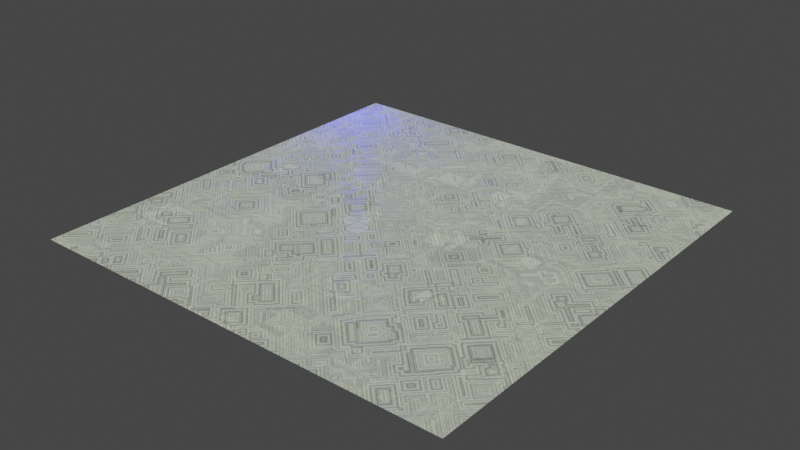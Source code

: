 # Source: Sci_Fi_world_2.blend  (saved by Blender 4.3.34; exported with 4.5.12 LTS)
import bpy
from mathutils import Matrix  # noqa: F401  (used for matrix-valued properties, if any)

bpy.ops.wm.read_factory_settings(use_empty=True)
scene = bpy.context.scene
scene.name = 'Scene'

# ---- collections
col_collection = bpy.data.collections.new('Collection'); scene.collection.children.link(col_collection)

# ---- materials (node trees are filled in below, after node groups)
mat_material_001 = bpy.data.materials.new('Material.001')
mat_material_001.use_transparent_shadow = False

# ---- material node trees
mat_material_001.use_nodes = True; mat_material_001.node_tree.nodes.clear()
_N = mat_material_001.node_tree.nodes; _L = mat_material_001.node_tree.links
n0 = _N.new('ShaderNodeTexVoronoi'); n0.name = 'Voronoi Texture'; n0.location = (-1382, 231)
n0.voronoi_dimensions = '4D'
n0.distance = 'MANHATTAN'
n0.feature = 'F2'
n0.inputs[1].default_value = 2.7
n0.inputs[2].default_value = 33.7
n0.inputs[8].default_value = 0.0
n1 = _N.new('ShaderNodeMix'); n1.name = 'Mix'; n1.location = (-677, -141)
n1.data_type = 'RGBA'
n1.blend_type = 'OVERLAY'
n2 = _N.new('ShaderNodeBsdfPrincipled'); n2.name = 'Principled BSDF'; n2.location = (10, 300)
n2.distribution = 'GGX'
n2.subsurface_method = 'BURLEY'
n2.inputs[3].default_value = 1.45
n2.inputs[27].default_value = (0.0, 0.0, 0.0, 1.0)
n2.inputs[28].default_value = 1.0
n3 = _N.new('ShaderNodeTexCoord'); n3.name = 'Texture Coordinate'; n3.location = (-2275, -29)
n4 = _N.new('ShaderNodeTexVoronoi'); n4.name = 'Voronoi Texture.001'; n4.location = (-1694, -287)
n4.distance = 'CHEBYCHEV'
n4.feature = 'F2'
n4.inputs[2].default_value = 6.7
n5 = _N.new('ShaderNodeTexBrick'); n5.name = 'Brick Texture'; n5.location = (-1448, -255)
n5.offset = 0.241
n5.squash = 21.4
n5.inputs[4].default_value = 14.5
n5.inputs[5].default_value = 0.03
n5.inputs[6].default_value = 1.0
n6 = _N.new('ShaderNodeTexVoronoi'); n6.name = 'Voronoi Texture.002'; n6.location = (-1534, -923)
n6.distance = 'MANHATTAN'
n6.feature = 'F2'
n6.inputs[2].default_value = 6.7
n7 = _N.new('ShaderNodeValToRGB'); n7.name = 'ColorRamp.003'; n7.location = (-1086, -910)
while len(n7.color_ramp.elements) > 1: n7.color_ramp.elements.remove(n7.color_ramp.elements[-1])
n7.color_ramp.elements[0].position = 0.006061; n7.color_ramp.elements[0].color = (0.0, 0.0, 0.0, 1.0)
_e = n7.color_ramp.elements.new(1.0); _e.color = (0.9016, 1.0, 0.8091, 1.0)
n8 = _N.new('ShaderNodeTexBrick'); n8.name = 'Brick Texture.001'; n8.location = (-1287, -891)
n8.offset = 0.241
n8.squash = 21.4
n8.inputs[4].default_value = 14.5
n8.inputs[5].default_value = 0.03
n8.inputs[6].default_value = 1.0
n9 = _N.new('ShaderNodeBump'); n9.name = 'Bump'; n9.location = (-345, -102)
n9.inputs[1].default_value = 1.0
n9.inputs[2].default_value = 1.0
n10 = _N.new('ShaderNodeBump'); n10.name = 'Bump.001'; n10.location = (-406, -839)
n10.inputs[1].default_value = 1.0
n10.inputs[2].default_value = 1.0
n11 = _N.new('ShaderNodeBsdfPrincipled'); n11.name = 'Principled BSDF.001'; n11.location = (19, -355)
n11.distribution = 'GGX'
n11.subsurface_method = 'BURLEY'
n11.inputs[3].default_value = 1.45
n11.inputs[27].default_value = (0.0, 0.0, 0.0, 1.0)
n11.inputs[28].default_value = 1.0
n12 = _N.new('ShaderNodeMapping'); n12.name = 'Mapping'; n12.location = (-2065, -12)
n12.width = 240
n13 = _N.new('ShaderNodeMixShader'); n13.name = 'Mix Shader'; n13.location = (463, 261)
n13.inputs[0].default_value = 0.8
n14 = _N.new('ShaderNodeMixShader'); n14.name = 'Mix Shader.002'; n14.location = (649, -44)
n14.inputs[0].default_value = 0.8
n15 = _N.new('ShaderNodeEmission'); n15.name = 'Emission'; n15.location = (452, 29)
n16 = _N.new('ShaderNodeOutputMaterial'); n16.name = 'Material Output'; n16.location = (1381, 189)
n17 = _N.new('ShaderNodeMixShader'); n17.name = 'Mix Shader.001'; n17.location = (1161, 188)
n17.inputs[0].default_value = 0.8
n18 = _N.new('ShaderNodeEmission'); n18.name = 'Emission.001'; n18.location = (452, -162)
n19 = _N.new('ShaderNodeValToRGB'); n19.name = 'ColorRamp'; n19.location = (-1201, 200)
while len(n19.color_ramp.elements) > 1: n19.color_ramp.elements.remove(n19.color_ramp.elements[-1])
n19.color_ramp.elements[0].position = 0.0; n19.color_ramp.elements[0].color = (1.0, 0.9095, 0.9215, 1.0)
_e = n19.color_ramp.elements.new(1.0); _e.color = (0.0, 0.0, 0.0, 1.0)
n20 = _N.new('ShaderNodeValToRGB'); n20.name = 'ColorRamp.001'; n20.location = (-1247, -274)
while len(n20.color_ramp.elements) > 1: n20.color_ramp.elements.remove(n20.color_ramp.elements[-1])
n20.color_ramp.elements[0].position = 0.0; n20.color_ramp.elements[0].color = (0.948, 1.0, 0.7826, 1.0)
_e = n20.color_ramp.elements.new(1.0); _e.color = (0.0, 0.0, 0.0, 1.0)
_L.new(n12.outputs[0], n0.inputs[0])
_L.new(n0.outputs[0], n19.inputs[0])
_L.new(n5.outputs[0], n20.inputs[0])
_L.new(n9.outputs[0], n2.inputs[5])
_L.new(n2.outputs[0], n13.inputs[1])
_L.new(n20.outputs[0], n1.inputs[6])
_L.new(n1.outputs[2], n9.inputs[3])
_L.new(n19.outputs[0], n1.inputs[7])
_L.new(n3.outputs[3], n12.inputs[0])
_L.new(n4.outputs[0], n5.inputs[0])
_L.new(n3.outputs[3], n4.inputs[0])
_L.new(n8.outputs[0], n7.inputs[0])
_L.new(n6.outputs[0], n8.inputs[0])
_L.new(n7.outputs[0], n10.inputs[3])
_L.new(n10.outputs[0], n11.inputs[5])
_L.new(n13.outputs[0], n17.inputs[1])
_L.new(n11.outputs[0], n13.inputs[2])
_L.new(n12.outputs[0], n6.inputs[0])
_L.new(n17.outputs[0], n16.inputs[0])
_L.new(n1.outputs[2], n15.inputs[0])
_L.new(n15.outputs[0], n14.inputs[1])
_L.new(n18.outputs[0], n14.inputs[2])
_L.new(n14.outputs[0], n17.inputs[2])
_L.new(n7.outputs[0], n18.inputs[0])
n16.is_active_output = True

# ---- world
world_world = bpy.data.worlds.new('World'); scene.world = world_world
world_world.use_nodes = True; world_world.node_tree.nodes.clear()
_N = world_world.node_tree.nodes; _L = world_world.node_tree.links
n0 = _N.new('ShaderNodeOutputWorld'); n0.name = 'World Output'; n0.location = (300, 300)
n1 = _N.new('ShaderNodeBackground'); n1.name = 'Background'; n1.location = (10, 300)
n1.inputs[0].default_value = (0.05088, 0.05088, 0.05088, 1.0)
_L.new(n1.outputs[0], n0.inputs[0])
n0.is_active_output = True
world_world.color = (0.05088, 0.05088, 0.05088)
world_world.use_sun_shadow = False
world_world.sun_shadow_jitter_overblur = 0.0

# ---- lights
light_point = bpy.data.lights.new('Point', 'POINT')
light_point.color = (0.002397, 0.0, 1.0)
light_point.transmission_factor = 0.0
light_point.energy = 1000.0
light_point.shadow_soft_size = 0.25
light_point.shadow_maximum_resolution = 0.006
light_point.use_absolute_resolution = True

# ---- meshes
me_plane = bpy.data.meshes.new('Plane')
me_plane.from_pydata([(-1.0, -1.0, 0.0), (1.0, -1.0, 0.0), (-1.0, 1.0, 0.0), (1.0, 1.0, 0.0)], [], [(0, 1, 3, 2)])
_uv = me_plane.uv_layers.new(name='UVMap')
_uv.uv.foreach_set('vector', [0.0, 0.0, 1.0, 0.0, 1.0, 1.0, 0.0, 1.0])
me_plane.materials.append(mat_material_001)
me_plane.use_remesh_fix_poles = True
me_plane.use_remesh_preserve_attributes = False
me_plane.update()

# ---- objects
ob_plane = bpy.data.objects.new('Plane', me_plane)
ob_point = bpy.data.objects.new('Point', light_point)

# ---- transforms, parenting, visibility, modifiers, constraints
ob_plane.location = (-0.004682, -0.08948, -0.06844)
ob_plane.scale = (5.0, 5.0, 5.0)
ob_point.location = (-4.846, 3.786, 0.7709)

# ---- collection membership
col_collection.objects.link(ob_plane)
col_collection.objects.link(ob_point)

# ---- scene / render settings (as saved in the file)
scene.frame_start = 1; scene.frame_end = 250; scene.frame_set(1)
scene.render.engine = 'BLENDER_EEVEE_NEXT'
scene.cycles.use_denoising = False
scene.cycles.samples = 128
scene.cycles.sampling_pattern = 'TABULATED_SOBOL'
scene.cycles.use_adaptive_sampling = False
scene.cycles.use_light_tree = False
scene.view_settings.view_transform = 'Filmic'
bpy.context.view_layer.update()

# ---- added for rendering (the .blend has no active camera): camera
cam_auto = bpy.data.cameras.new('AutoCamera')
cam_auto.lens = 50.0
cam_auto.sensor_width = 36.0
cam_auto.clip_end = 1000.0
ob_auto_camera = bpy.data.objects.new('AutoCamera', cam_auto)
scene.collection.objects.link(ob_auto_camera)
ob_auto_camera.location = (13.08, -15.7911, 10.3993)
ob_auto_camera.rotation_euler = (1.09748, -7.21219e-08, 0.694738)
scene.camera = ob_auto_camera
bpy.context.view_layer.update()
